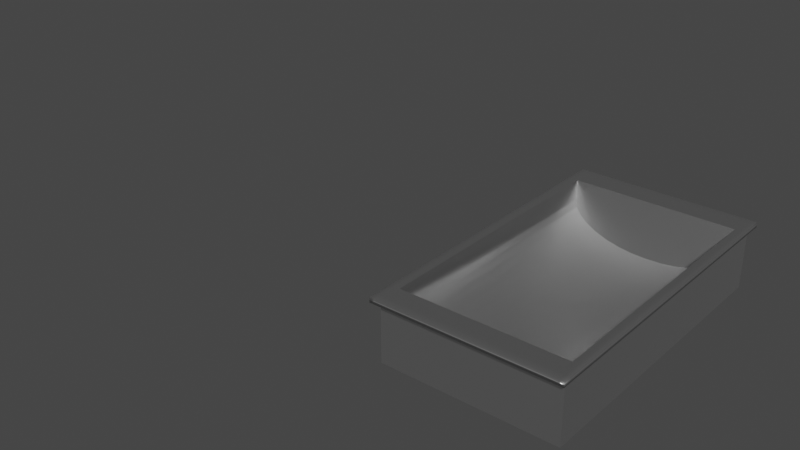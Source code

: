 # Source: food_bar_tray_1.blend  (saved by Blender 2.80.75; exported with 4.5.12 LTS)
import bpy
from mathutils import Matrix  # noqa: F401  (used for matrix-valued properties, if any)

bpy.ops.wm.read_factory_settings(use_empty=True)
scene = bpy.context.scene
scene.name = 'Scene'

# ---- collections
col_collection = bpy.data.collections.new('Collection'); scene.collection.children.link(col_collection)

# ---- materials (node trees are filled in below, after node groups)
mat_material_012 = bpy.data.materials.new('Material.012')
mat_material_012.alpha_threshold = 0.0
mat_material_012.use_transparent_shadow = False
mat_material_012.line_color = (0.0, 0.0, 0.0, 1.0)
mat_material_013 = bpy.data.materials.new('Material.013')
mat_material_013.alpha_threshold = 0.0
mat_material_013.use_transparent_shadow = False
mat_material_013.line_color = (0.0, 0.0, 0.0, 1.0)
mat_material_014 = bpy.data.materials.new('Material.014')
mat_material_014.alpha_threshold = 0.0
mat_material_014.use_transparent_shadow = False
mat_material_014.line_color = (0.0, 0.0, 0.0, 1.0)

# ---- material node trees
mat_material_012.use_nodes = True; mat_material_012.node_tree.nodes.clear()
_N = mat_material_012.node_tree.nodes; _L = mat_material_012.node_tree.links
n0 = _N.new('ShaderNodeOutputMaterial'); n0.name = 'Material Output'; n0.location = (300, 300)
n1 = _N.new('ShaderNodeBsdfPrincipled'); n1.name = 'Principled BSDF'; n1.location = (10, 300)
n1.distribution = 'GGX'
n1.subsurface_method = 'BURLEY'
n1.inputs[1].default_value = 1.0
n1.inputs[2].default_value = 0.4
n1.inputs[3].default_value = 1.45
n1.inputs[27].default_value = (0.0, 0.0, 0.0, 1.0)
n1.inputs[28].default_value = 1.0
_L.new(n1.outputs[0], n0.inputs[0])
n0.is_active_output = True
mat_material_013.use_nodes = True; mat_material_013.node_tree.nodes.clear()
_N = mat_material_013.node_tree.nodes; _L = mat_material_013.node_tree.links
n0 = _N.new('ShaderNodeOutputMaterial'); n0.name = 'Material Output'; n0.location = (300, 300)
n1 = _N.new('ShaderNodeBsdfPrincipled'); n1.name = 'Principled BSDF'; n1.location = (10, 300)
n1.distribution = 'GGX'
n1.subsurface_method = 'BURLEY'
n1.inputs[1].default_value = 1.0
n1.inputs[2].default_value = 0.4
n1.inputs[3].default_value = 1.45
n1.inputs[27].default_value = (0.0, 0.0, 0.0, 1.0)
n1.inputs[28].default_value = 1.0
_L.new(n1.outputs[0], n0.inputs[0])
n0.is_active_output = True
mat_material_014.use_nodes = True; mat_material_014.node_tree.nodes.clear()
_N = mat_material_014.node_tree.nodes; _L = mat_material_014.node_tree.links
n0 = _N.new('ShaderNodeOutputMaterial'); n0.name = 'Material Output'; n0.location = (300, 300)
n1 = _N.new('ShaderNodeBsdfPrincipled'); n1.name = 'Principled BSDF'; n1.location = (10, 300)
n1.distribution = 'GGX'
n1.subsurface_method = 'BURLEY'
n1.inputs[1].default_value = 1.0
n1.inputs[2].default_value = 0.4
n1.inputs[3].default_value = 1.45
n1.inputs[27].default_value = (0.0, 0.0, 0.0, 1.0)
n1.inputs[28].default_value = 1.0
_L.new(n1.outputs[0], n0.inputs[0])
n0.is_active_output = True

# ---- world
world_world = bpy.data.worlds.new('World'); scene.world = world_world
world_world.use_nodes = True; world_world.node_tree.nodes.clear()
_N = world_world.node_tree.nodes; _L = world_world.node_tree.links
n0 = _N.new('ShaderNodeOutputWorld'); n0.name = 'World Output'; n0.location = (300, 300)
n1 = _N.new('ShaderNodeBackground'); n1.name = 'Background'; n1.location = (10, 300)
n1.inputs[0].default_value = (0.05088, 0.05088, 0.05088, 1.0)
_L.new(n1.outputs[0], n0.inputs[0])
n0.is_active_output = True
world_world.color = (0.05088, 0.05088, 0.05088)
world_world.use_sun_shadow = False
world_world.sun_shadow_jitter_overblur = 0.0

# ---- meshes
me_cube_009 = bpy.data.meshes.new('Cube.009')
me_cube_009.from_pydata([(-1.2, 1.306, 0.5573), (0.5762, 1.312, 0.5573), (0.5762, 2.867, 0.5573), (0.5762, 1.312, 0.5573), (0.5762, 1.312, 0.5573), (0.5762, 1.312, 0.5573), (0.5762, 3.369, -0.09601), (0.5762, 5.089, 0.5479), (-1.2, 3.527, 0.5573), (0.688, 5.36, 0.4051), (0.688, 5.308, 0.5573), (0.5762, 3.534, 0.5573), (0.688, 0.8417, 0.5573), (0.688, 0.8417, -1.443), (0.688, -1.158, 0.5573), (0.688, -1.158, -1.443), (-1.312, 0.8417, 0.5573), (-1.312, 0.8417, -1.443), (-1.312, -1.158, 0.5573), (-1.312, -1.158, -1.443), (-1.2, 0.7806, -0.09601), (0.5762, 0.7806, -0.09601), (-1.2, 0.7626, -0.3221), (0.5762, 0.7626, -0.3221), (-1.2, 0.7091, -0.5396), (0.5762, 0.7091, -0.5396), (-1.2, 0.6224, -0.74), (0.5762, 0.6224, -0.74), (-1.2, 0.5056, -0.9156), (0.5762, 0.5056, -0.9156), (-1.2, 0.3633, -1.06), (0.5762, 0.3633, -1.06), (-1.2, 0.201, -1.167), (0.5762, 0.201, -1.167), (-1.2, 0.02485, -1.233), (0.5762, 0.02485, -1.233), (-1.2, -0.1583, -1.255), (0.5762, -0.1583, -1.255), (-1.2, -0.3415, -1.233), (0.5762, -0.3415, -1.233), (-1.2, -0.5177, -1.167), (0.5762, -0.5177, -1.167), (-1.2, -0.68, -1.06), (0.5762, -0.68, -1.06), (-1.2, -0.8223, -0.9156), (0.5762, -0.8223, -0.9156), (-1.2, -0.9391, -0.74), (0.5762, -0.9391, -0.74), (-1.2, -1.026, -0.5396), (0.5762, -1.026, -0.5396), (-1.2, -1.079, -0.3221), (0.5762, -1.079, -0.3221), (-1.2, -1.097, -0.09601), (0.5762, -1.097, -0.09601), (-1.2, -1.079, 0.1301), (0.5762, -1.079, 0.1301), (-1.2, -1.026, 0.3475), (0.5762, -1.026, 0.3475), (-1.2, -0.9391, 0.5479), (0.5762, -0.9391, 0.5479), (-1.2, 0.6224, 0.5479), (0.5762, 0.6224, 0.5479), (-1.2, 0.7091, 0.3475), (0.5762, 0.7091, 0.3475), (-1.2, 0.7626, 0.1301), (0.5762, 0.7626, 0.1301), (-1.2, -1.026, 0.5573), (-1.2, -0.9391, 0.5573), (-1.2, -0.9328, 0.5573), (-1.2, 0.6161, 0.5573), (-1.2, 0.6224, 0.5573), (0.5762, 0.7626, 0.5573), (0.5762, 0.7806, 0.5573), (-1.2, 0.7091, 0.5573), (-1.2, 0.7626, 0.5573), (-1.2, 0.7806, 0.5573), (-1.2, -1.097, 0.5573), (-1.2, -1.079, 0.5573), (0.5762, -1.097, 0.5573), (0.5762, -1.079, 0.5573), (0.5762, -1.026, 0.5573), (0.5762, 0.7091, 0.5573), (0.5762, -0.9391, 0.5573), (0.5762, -0.9328, 0.5573), (0.5762, 0.6161, 0.5573), (0.5762, 0.6224, 0.5573), (0.688, 0.8417, 0.4051), (0.688, -1.158, 0.4051), (-1.312, 0.8417, 0.4051), (-1.312, -1.158, 0.4051), (0.7452, 0.8417, 0.5573), (0.7452, -1.158, 0.5573), (0.7452, 0.8417, 0.4051), (0.7452, -1.158, 0.4051), (0.688, -1.207, 0.5573), (-1.312, -1.207, 0.5573), (0.688, -1.207, 0.4051), (-1.312, -1.207, 0.4051), (0.7452, -1.207, 0.5573), (0.7452, -1.207, 0.4051), (-1.369, 0.8417, 0.5573), (-1.369, -1.158, 0.5573), (-1.369, 0.8417, 0.4051), (-1.369, -1.158, 0.4051), (-1.369, -1.207, 0.5573), (-1.369, -1.207, 0.4051), (0.688, 0.8932, 0.5573), (-1.312, 0.8932, 0.5573), (0.688, 0.8932, 0.4051), (-1.312, 0.8932, 0.4051), (0.7452, 0.8932, 0.5573), (0.7452, 0.8932, 0.4051), (-1.369, 0.8932, 0.5573), (-1.369, 0.8932, 0.4051), (0.5762, 0.7091, -0.5396), (0.5762, 0.6224, -0.74), (0.5762, 0.5056, -0.9156), (0.5762, 0.3633, -1.06), (0.5762, 0.201, -1.167), (0.5762, 0.02485, -1.233), (0.5762, -0.1583, -1.255), (0.5762, -0.3415, -1.233), (0.5762, -0.5177, -1.167), (0.5762, -0.68, -1.06), (0.5762, -0.8223, -0.9156), (0.5762, -0.9391, -0.74), (0.5762, -1.097, -0.09601), (0.5762, -1.079, 0.1301), (0.5762, -1.026, 0.3475), (0.5762, -0.9391, 0.5479), (0.5762, 0.6224, 0.5479), (0.5762, 0.7091, 0.3475), (0.5762, 0.7806, -0.09601), (0.5762, 0.7626, 0.1301), (0.5762, -0.9328, 0.5573), (0.5762, 0.6161, 0.5573), (0.5762, 0.7626, -0.3221), (0.5762, -1.026, -0.5396), (0.5762, -1.079, -0.3221), (0.688, 0.8417, 0.5573), (0.688, -1.158, 0.5573), (-1.312, 0.8417, 0.5573), (0.5762, 0.7806, 0.5573), (-1.2, 0.7806, 0.5573), (-1.2, 0.7626, 0.5573), (-1.2, -1.026, 0.5573), (-1.2, -0.9391, 0.5573), (-1.2, -0.9328, 0.5573), (-1.2, 0.6161, 0.5573), (-1.2, 0.6224, 0.5573), (0.5762, 0.7626, 0.5573), (-1.2, 0.7091, 0.5573), (-1.312, -1.158, 0.5573), (-1.2, -1.097, 0.5573), (-1.2, -1.079, 0.5573), (0.5762, -1.097, 0.5573), (0.5762, -1.079, 0.5573), (0.5762, -1.026, 0.5573), (0.5762, 0.7091, 0.5573), (0.5762, -0.9391, 0.5573), (0.5762, -0.9328, 0.5573), (0.5762, 0.6161, 0.5573), (0.5762, 0.6224, 0.5573), (0.5762, 0.7091, -0.5396), (0.5762, 0.6224, -0.74), (0.5762, 0.5056, -0.9156), (0.5762, 0.3633, -1.06), (0.5762, 0.201, -1.167), (0.5762, 0.02485, -1.233), (0.5762, -0.1583, -1.255), (0.5762, -0.3415, -1.233), (0.5762, -0.5177, -1.167), (0.5762, -0.68, -1.06), (0.5762, -0.8223, -0.9156), (0.5762, -0.9391, -0.74), (0.5762, -1.097, -0.09601), (0.5762, -1.079, 0.1301), (0.5762, -1.026, 0.3475), (0.5762, -0.9391, 0.5479), (0.5762, 0.6224, 0.5479), (0.5762, 0.7091, 0.3475), (0.5762, 0.7806, -0.09601), (0.5762, 0.7626, 0.1301), (0.5762, -0.9328, 0.5573), (0.5762, 0.6161, 0.5573), (0.5762, 0.7626, -0.3221), (0.5762, -1.026, -0.5396), (0.5762, -1.079, -0.3221), (0.688, 0.8417, 0.5573), (0.688, -1.158, 0.5573), (-1.312, 0.8417, 0.5573), (0.5762, 0.7806, 0.5573), (-1.2, 0.7806, 0.5573), (-1.2, 0.7626, 0.5573), (-1.2, -1.026, 0.5573), (-1.2, -0.9391, 0.5573), (-1.2, -0.9328, 0.5573), (-1.2, 0.6161, 0.5573), (-1.2, 0.6224, 0.5573), (0.5762, 0.7626, 0.5573), (-1.2, 0.7091, 0.5573), (-1.312, -1.158, 0.5573), (-1.2, -1.097, 0.5573), (-1.2, -1.079, 0.5573), (0.5762, -1.097, 0.5573), (0.5762, -1.079, 0.5573), (0.5762, -1.026, 0.5573), (0.5762, 0.7091, 0.5573), (0.5762, -0.9391, 0.5573), (0.5762, -0.9328, 0.5573), (0.5762, 0.6161, 0.5573), (0.5762, 0.6224, 0.5573), (0.5762, 0.7091, -0.5396), (0.5762, 0.6224, -0.74), (0.5762, 0.5056, -0.9156), (0.5762, 0.3633, -1.06), (0.5762, 0.201, -1.167), (0.5762, 0.02485, -1.233), (0.5762, -0.1583, -1.255), (0.5762, -0.3415, -1.233), (0.5762, -0.5177, -1.167), (0.5762, -0.68, -1.06), (0.5762, -0.8223, -0.9156), (0.5762, -0.9391, -0.74), (0.5762, -1.097, -0.09601), (0.5762, -1.079, 0.1301), (0.5762, -1.026, 0.3475), (0.5762, -0.9391, 0.5479), (0.5762, 0.6224, 0.5479), (0.5762, 0.7091, 0.3475), (0.5762, 0.7806, -0.09601), (0.5762, 0.7626, 0.1301), (0.5762, -0.9328, 0.5573), (0.5762, 0.6161, 0.5573), (0.5762, 0.7626, -0.3221), (0.5762, -1.026, -0.5396), (0.5762, -1.079, -0.3221)], [(3, 1), (5, 4)], [(76, 18, 14, 78), (81, 85, 162, 158), (18, 16, 100, 101), (95, 18, 101, 104), (17, 13, 15, 19), (87, 86, 92, 93), (92, 86, 108, 111), (20, 22, 23, 21), (22, 24, 25, 23), (48, 50, 51, 49), (50, 52, 53, 51), (61, 84, 85), (83, 59, 82), (69, 60, 70), (58, 68, 67), (59, 57, 80, 82), (75, 20, 21, 72), (66, 56, 58, 67), (21, 65, 71, 72), (60, 62, 73, 70), (53, 52, 76, 78), (63, 61, 85, 81), (76, 52, 54, 77), (55, 53, 78, 79), (73, 62, 64, 74), (65, 63, 81, 71), (77, 54, 56, 66), (57, 55, 79, 80), (64, 20, 75, 74), (61, 63, 131, 130), (38, 36, 34, 32, 30, 28, 26, 24, 22, 20, 64, 62, 60, 69, 68, 58, 56, 54, 52, 50, 48, 46, 44, 42, 40), (24, 26, 27, 25), (26, 28, 29, 27), (28, 30, 31, 29), (30, 32, 33, 31), (32, 34, 35, 33), (34, 36, 37, 35), (36, 38, 39, 37), (38, 40, 41, 39), (40, 42, 43, 41), (42, 44, 45, 43), (44, 46, 47, 45), (46, 48, 49, 47), (17, 88, 86, 13), (13, 86, 87, 15), (19, 89, 88, 17), (15, 87, 89, 19), (92, 90, 91, 93), (91, 14, 94, 98), (100, 16, 107, 112), (12, 14, 91, 90), (96, 94, 95, 97), (94, 96, 99, 98), (93, 91, 98, 99), (87, 93, 99, 96), (14, 18, 95, 94), (89, 87, 96, 97), (101, 103, 105, 104), (103, 101, 100, 102), (88, 89, 103, 102), (89, 97, 105, 103), (88, 102, 113, 109), (97, 95, 104, 105), (109, 107, 106, 108), (108, 106, 110, 111), (107, 109, 113, 112), (12, 90, 110, 106), (86, 88, 109, 108), (16, 12, 106, 107), (90, 92, 111, 110), (102, 100, 112, 113), (119, 120, 169, 168), (37, 39, 121, 120), (55, 57, 128, 127), (45, 47, 125, 124), (53, 55, 127, 126), (31, 33, 118, 117), (65, 21, 132, 133), (47, 49, 137, 125), (49, 51, 138, 137), (25, 27, 115, 114), (21, 23, 136, 132), (33, 35, 119, 118), (23, 25, 114, 136), (41, 43, 123, 122), (84, 61, 130, 135), (27, 29, 116, 115), (57, 59, 129, 128), (35, 37, 120, 119), (39, 41, 122, 121), (63, 65, 133, 131), (59, 83, 134, 129), (83, 84, 135, 134), (43, 45, 124, 123), (29, 31, 117, 116), (51, 53, 126, 138), (149, 151, 200, 198), (162, 161, 210, 211), (125, 137, 186, 174), (72, 71, 150, 142), (120, 121, 170, 169), (74, 75, 143, 144), (12, 16, 141, 139), (129, 134, 183, 178), (70, 73, 151, 149), (122, 123, 172, 171), (138, 126, 175, 187), (73, 74, 144, 151), (123, 124, 173, 172), (137, 138, 187, 186), (16, 18, 152, 141), (124, 125, 174, 173), (77, 66, 145, 154), (78, 14, 140, 155), (135, 130, 179, 184), (18, 76, 153, 152), (126, 127, 176, 175), (127, 128, 177, 176), (76, 77, 154, 153), (128, 129, 178, 177), (130, 131, 180, 179), (79, 78, 155, 156), (133, 132, 181, 182), (114, 115, 164, 163), (80, 79, 156, 157), (134, 135, 184, 183), (66, 67, 146, 145), (115, 116, 165, 164), (71, 81, 158, 150), (121, 122, 171, 170), (67, 68, 147, 146), (116, 117, 166, 165), (82, 80, 157, 159), (132, 136, 185, 181), (68, 69, 148, 147), (117, 118, 167, 166), (83, 82, 159, 160), (75, 72, 142, 143), (136, 114, 163, 185), (69, 70, 149, 148), (118, 119, 168, 167), (84, 83, 160, 161), (14, 12, 139, 140), (85, 84, 161, 162), (131, 133, 182, 180), (204, 189, 188, 190, 201, 202, 203, 194, 195, 196, 197, 198, 200, 193, 192, 191, 199, 207, 211, 210, 209, 208, 206, 205), (233, 228, 229, 231, 230, 234, 212, 213, 214, 215, 216, 217, 218, 219, 220, 221, 222, 223, 235, 236, 224, 225, 226, 227, 232), (179, 180, 229, 228), (154, 145, 194, 203), (151, 144, 193, 200), (182, 181, 230, 231), (163, 164, 213, 212), (141, 152, 201, 190), (183, 184, 233, 232), (164, 165, 214, 213), (152, 153, 202, 201), (170, 171, 220, 219), (165, 166, 215, 214), (153, 154, 203, 202), (181, 185, 234, 230), (140, 139, 188, 189), (166, 167, 216, 215), (156, 155, 204, 205), (185, 163, 212, 234), (139, 141, 190, 188), (167, 168, 217, 216), (157, 156, 205, 206), (180, 182, 231, 229), (143, 142, 191, 192), (168, 169, 218, 217), (150, 158, 207, 199), (174, 186, 235, 223), (144, 143, 192, 193), (169, 170, 219, 218), (159, 157, 206, 208), (178, 183, 232, 227), (145, 146, 195, 194), (171, 172, 221, 220), (160, 159, 208, 209), (187, 175, 224, 236), (146, 147, 196, 195), (172, 173, 222, 221), (161, 160, 209, 210), (186, 187, 236, 235), (147, 148, 197, 196), (173, 174, 223, 222), (158, 162, 211, 207), (184, 179, 228, 233), (148, 149, 198, 197), (175, 176, 225, 224), (155, 140, 189, 204), (176, 177, 226, 225), (142, 150, 199, 191), (177, 178, 227, 226)])
me_cube_009.polygons.foreach_set('use_smooth', [1, 1, 1, 1, 0, 1, 1, 1, 1, 1, 1, 1, 1, 1, 1, 1, 1, 1, 1, 1, 1, 1, 1, 1, 1, 1, 1, 1, 1, 1, 1, 1, 1, 1, 1, 1, 1, 1, 1, 1, 1, 1, 1, 0, 0, 0, 0, 0, 1, 1, 1, 1, 1, 0, 0, 1, 1, 1, 1, 1, 1, 1, 1, 1, 1, 1, 1, 1, 1, 1, 1, 1, 1, 1, 1, 1, 1, 1, 1, 1, 1, 1, 1, 1, 1, 1, 1, 1, 1, 1, 1, 1, 1, 1, 1, 1, 1, 1, 1, 1, 1, 1, 1, 1, 1, 1, 1, 1, 1, 1, 1, 1, 1, 1, 1, 1, 1, 1, 1, 1, 1, 1, 1, 1, 1, 1, 1, 1, 1, 1, 1, 1, 1, 1, 1, 1, 1, 1, 1, 1, 1, 1, 1, 1, 1, 1, 1, 1, 1, 1, 1, 1, 1, 1, 1, 1, 1, 1, 1, 1, 1, 1, 1, 1, 1, 1, 1, 1, 1, 1, 1, 1, 1, 1, 1, 1, 1, 1, 1, 1, 1, 1, 1, 1, 1, 1, 1, 1, 1, 1, 1, 1, 1, 1])
me_cube_009.polygons.foreach_set('material_index', [2, 2, 2, 2, 2, 2, 2, 2, 2, 2, 2, 2, 2, 2, 2, 2, 2, 2, 2, 2, 2, 2, 2, 2, 2, 2, 2, 2, 2, 2, 2, 2, 2, 2, 2, 2, 2, 2, 2, 2, 2, 2, 2, 2, 2, 2, 2, 2, 2, 2, 2, 2, 2, 2, 2, 2, 2, 2, 2, 2, 2, 2, 2, 2, 2, 2, 2, 2, 2, 2, 2, 2, 2, 2, 2, 2, 2, 2, 2, 2, 2, 2, 2, 2, 2, 2, 2, 2, 2, 2, 2, 2, 2, 2, 2, 2, 2, 2, 2, 2, 2, 2, 2, 2, 2, 2, 2, 2, 2, 2, 2, 2, 2, 2, 2, 2, 2, 2, 2, 2, 2, 2, 2, 2, 2, 2, 2, 2, 2, 2, 2, 2, 2, 2, 2, 2, 2, 2, 2, 2, 2, 2, 2, 2, 2, 2, 2, 2, 2, 2, 2, 2, 2, 2, 2, 2, 2, 2, 2, 2, 2, 2, 2, 2, 2, 2, 2, 2, 2, 2, 2, 2, 2, 2, 2, 2, 2, 2, 2, 2, 2, 2, 2, 2, 2, 2, 2, 2, 2, 2, 2, 2, 2, 2])
_uv = me_cube_009.uv_layers.new(name='UVMap')
_uv.uv.foreach_set('vector', [0.861, 0.7424, 0.875, 0.75, 0.625, 0.75, 0.639, 0.7424, 0.1582, 0.4717, 0.1167, 0.4496, 0.1167, 0.4496, 0.1582, 0.4717, 0.875, 0.75, 0.875, 0.5, 0.875, 0.5, 0.875, 0.75, 0.875, 0.75, 0.875, 0.75, 0.875, 0.75, 0.875, 0.75, 0.125, 0.5, 0.375, 0.5, 0.375, 0.75, 0.125, 0.75, 0.606, 0.75, 0.606, 0.5, 0.606, 0.5, 0.606, 0.75, 0.606, 0.5, 0.606, 0.5, 0.606, 0.5, 0.606, 0.5, 1.0, 0.5, 0.9688, 0.5, 0.9688, 1.0, 1.0, 1.0, 0.9688, 0.5, 0.9375, 0.5, 0.9375, 1.0, 0.9688, 1.0, 0.5625, 0.5, 0.5312, 0.5, 0.5312, 1.0, 0.5625, 1.0, 0.5312, 0.5, 0.5, 0.5, 0.5, 1.0, 0.5312, 1.0, 0.1167, 0.4496, 0.1147, 0.448, 0.1167, 0.4496, 0.1147, 0.05205, 0.1167, 0.05045, 0.1167, 0.05045, 0.6147, 0.448, 0.6167, 0.4496, 0.6167, 0.4496, 0.6167, 0.05045, 0.6147, 0.05205, 0.6167, 0.05045, 0.1167, 0.05045, 0.1582, 0.02827, 0.1582, 0.02827, 0.1167, 0.05045, 1.0, 0.5, 1.0, 0.5, 1.0, 1.0, 1.0, 1.0, 0.6582, 0.02827, 0.6582, 0.02827, 0.6167, 0.05045, 0.6167, 0.05045, 0.25, 0.49, 0.2032, 0.4854, 0.2032, 0.4854, 0.25, 0.49, 0.6167, 0.4496, 0.6582, 0.4717, 0.6582, 0.4717, 0.6167, 0.4496, 0.5, 1.0, 0.5, 0.5, 0.5, 0.5, 0.5, 1.0, 0.1582, 0.4717, 0.1167, 0.4496, 0.1167, 0.4496, 0.1582, 0.4717, 0.75, 0.01, 0.75, 0.01, 0.7032, 0.01461, 0.7032, 0.01461, 0.2032, 0.01461, 0.25, 0.01, 0.25, 0.01, 0.2032, 0.01461, 0.6582, 0.4717, 0.6582, 0.4717, 0.7032, 0.4854, 0.7032, 0.4854, 0.2032, 0.4854, 0.1582, 0.4717, 0.1582, 0.4717, 0.2032, 0.4854, 0.7032, 0.01461, 0.7032, 0.01461, 0.6582, 0.02827, 0.6582, 0.02827, 0.1582, 0.02827, 0.2032, 0.01461, 0.2032, 0.01461, 0.1582, 0.02827, 0.7032, 0.4854, 0.75, 0.49, 0.75, 0.49, 0.7032, 0.4854, 0.1167, 0.4496, 0.1582, 0.4717, 0.1582, 0.4717, 0.1167, 0.4496, 0.9854, 0.2032, 0.99, 0.25, 0.9854, 0.2968, 0.9717, 0.3418, 0.9496, 0.3833, 0.9197, 0.4197, 0.8833, 0.4496, 0.8418, 0.4717, 0.7032, 0.4854, 0.75, 0.49, 0.7032, 0.4854, 0.8418, 0.4717, 0.8833, 0.4496, 0.8853, 0.448, 0.8853, 0.05205, 0.8833, 0.05045, 0.8418, 0.02827, 0.7968, 0.01461, 0.75, 0.01, 0.7968, 0.01461, 0.8418, 0.02827, 0.8833, 0.05045, 0.9197, 0.08029, 0.9496, 0.1167, 0.9717, 0.1582, 0.9375, 0.5, 0.9062, 0.5, 0.9062, 1.0, 0.9375, 1.0, 0.9062, 0.5, 0.875, 0.5, 0.875, 1.0, 0.9062, 1.0, 0.875, 0.5, 0.8438, 0.5, 0.8438, 1.0, 0.875, 1.0, 0.8438, 0.5, 0.8125, 0.5, 0.8125, 1.0, 0.8438, 1.0, 0.8125, 0.5, 0.7812, 0.5, 0.7812, 1.0, 0.8125, 1.0, 0.7812, 0.5, 0.75, 0.5, 0.75, 1.0, 0.7812, 1.0, 0.75, 0.5, 0.7188, 0.5, 0.7188, 1.0, 0.75, 1.0, 0.7188, 0.5, 0.6875, 0.5, 0.6875, 1.0, 0.7188, 1.0, 0.6875, 0.5, 0.6562, 0.5, 0.6562, 1.0, 0.6875, 1.0, 0.6562, 0.5, 0.625, 0.5, 0.625, 1.0, 0.6562, 1.0, 0.625, 0.5, 0.5938, 0.5, 0.5938, 1.0, 0.625, 1.0, 0.5938, 0.5, 0.5625, 0.5, 0.5625, 1.0, 0.5938, 1.0, 0.375, 0.25, 0.606, 0.25, 0.606, 0.5, 0.375, 0.5, 0.375, 0.5, 0.606, 0.5, 0.606, 0.75, 0.375, 0.75, 0.375, 0.0, 0.606, 0.0, 0.606, 0.25, 0.375, 0.25, 0.375, 0.75, 0.606, 0.75, 0.606, 1.0, 0.375, 1.0, 0.606, 0.5, 0.625, 0.5, 0.625, 0.75, 0.606, 0.75, 0.625, 0.75, 0.625, 0.75, 0.625, 0.75, 0.625, 0.75, 0.875, 0.5, 0.875, 0.5, 0.875, 0.5, 0.875, 0.5, 0.625, 0.5, 0.625, 0.75, 0.625, 0.75, 0.625, 0.5, 0.606, 0.75, 0.625, 0.75, 0.625, 1.0, 0.606, 1.0, 0.625, 0.75, 0.606, 0.75, 0.606, 0.75, 0.625, 0.75, 0.606, 0.75, 0.625, 0.75, 0.625, 0.75, 0.606, 0.75, 0.606, 0.75, 0.606, 0.75, 0.606, 0.75, 0.606, 0.75, 0.625, 0.75, 0.875, 0.75, 0.875, 0.75, 0.625, 0.75, 0.606, 1.0, 0.606, 0.75, 0.606, 0.75, 0.606, 1.0, 0.625, 0.0, 0.606, 0.0, 0.606, 0.0, 0.625, 0.0, 0.606, 0.0, 0.625, 0.0, 0.625, 0.25, 0.606, 0.25, 0.606, 0.25, 0.606, 0.0, 0.606, 0.0, 0.606, 0.25, 0.606, 1.0, 0.606, 1.0, 0.606, 1.0, 0.606, 1.0, 0.606, 0.25, 0.606, 0.25, 0.606, 0.25, 0.606, 0.25, 0.606, 1.0, 0.625, 1.0, 0.625, 1.0, 0.606, 1.0, 0.606, 0.25, 0.625, 0.25, 0.625, 0.5, 0.606, 0.5, 0.606, 0.5, 0.625, 0.5, 0.625, 0.5, 0.606, 0.5, 0.625, 0.25, 0.606, 0.25, 0.606, 0.25, 0.625, 0.25, 0.625, 0.5, 0.625, 0.5, 0.625, 0.5, 0.625, 0.5, 0.606, 0.5, 0.606, 0.25, 0.606, 0.25, 0.606, 0.5, 0.875, 0.5, 0.625, 0.5, 0.625, 0.5, 0.875, 0.5, 0.625, 0.5, 0.606, 0.5, 0.606, 0.5, 0.625, 0.5, 0.606, 0.25, 0.625, 0.25, 0.625, 0.25, 0.606, 0.25, 0.7812, 1.0, 0.75, 1.0, 0.75, 1.0, 0.7812, 1.0, 0.75, 1.0, 0.7188, 1.0, 0.7188, 1.0, 0.75, 1.0, 0.2032, 0.01461, 0.1582, 0.02827, 0.1582, 0.02827, 0.2032, 0.01461, 0.625, 1.0, 0.5938, 1.0, 0.5938, 1.0, 0.625, 1.0, 0.25, 0.01, 0.2032, 0.01461, 0.2032, 0.01461, 0.25, 0.01, 0.8438, 1.0, 0.8125, 1.0, 0.8125, 1.0, 0.8438, 1.0, 0.2032, 0.4854, 0.25, 0.49, 0.25, 0.49, 0.2032, 0.4854, 0.5938, 1.0, 0.5625, 1.0, 0.5625, 1.0, 0.5938, 1.0, 0.5625, 1.0, 0.5312, 1.0, 0.5312, 1.0, 0.5625, 1.0, 0.9375, 1.0, 0.9062, 1.0, 0.9062, 1.0, 0.9375, 1.0, 1.0, 1.0, 0.9688, 1.0, 0.9688, 1.0, 1.0, 1.0, 0.8125, 1.0, 0.7812, 1.0, 0.7812, 1.0, 0.8125, 1.0, 0.9688, 1.0, 0.9375, 1.0, 0.9375, 1.0, 0.9688, 1.0, 0.6875, 1.0, 0.6562, 1.0, 0.6562, 1.0, 0.6875, 1.0, 0.1147, 0.448, 0.1167, 0.4496, 0.1167, 0.4496, 0.1147, 0.448, 0.9062, 1.0, 0.875, 1.0, 0.875, 1.0, 0.9062, 1.0, 0.1582, 0.02827, 0.1167, 0.05045, 0.1167, 0.05045, 0.1582, 0.02827, 0.7812, 1.0, 0.75, 1.0, 0.75, 1.0, 0.7812, 1.0, 0.7188, 1.0, 0.6875, 1.0, 0.6875, 1.0, 0.7188, 1.0, 0.1582, 0.4717, 0.2032, 0.4854, 0.2032, 0.4854, 0.1582, 0.4717, 0.1167, 0.05045, 0.1147, 0.05205, 0.1147, 0.05205, 0.1167, 0.05045, 0.639, 0.7218, 0.639, 0.5282, 0.639, 0.5282, 0.639, 0.7218, 0.6562, 1.0, 0.625, 1.0, 0.625, 1.0, 0.6562, 1.0, 0.875, 1.0, 0.8438, 1.0, 0.8438, 1.0, 0.875, 1.0, 0.5312, 1.0, 0.5, 1.0, 0.5, 1.0, 0.5312, 1.0, 0.6167, 0.4496, 0.6582, 0.4717, 0.6582, 0.4717, 0.6167, 0.4496, 0.1167, 0.4496, 0.1147, 0.448, 0.1147, 0.448, 0.1167, 0.4496, 0.5938, 1.0, 0.5625, 1.0, 0.5625, 1.0, 0.5938, 1.0, 0.25, 0.49, 0.2032, 0.4854, 0.2032, 0.4854, 0.25, 0.49, 0.75, 1.0, 0.7188, 1.0, 0.7188, 1.0, 0.75, 1.0, 0.7032, 0.4854, 0.75, 0.49, 0.75, 0.49, 0.7032, 0.4854, 0.625, 0.5, 0.875, 0.5, 0.875, 0.5, 0.625, 0.5, 0.1167, 0.05045, 0.1147, 0.05205, 0.1147, 0.05205, 0.1167, 0.05045, 0.6167, 0.4496, 0.6582, 0.4717, 0.6582, 0.4717, 0.6167, 0.4496, 0.6875, 1.0, 0.6562, 1.0, 0.6562, 1.0, 0.6875, 1.0, 0.5312, 1.0, 0.5, 1.0, 0.5, 1.0, 0.5312, 1.0, 0.6582, 0.4717, 0.7032, 0.4854, 0.7032, 0.4854, 0.6582, 0.4717, 0.6562, 1.0, 0.625, 1.0, 0.625, 1.0, 0.6562, 1.0, 0.5625, 1.0, 0.5312, 1.0, 0.5312, 1.0, 0.5625, 1.0, 0.875, 0.5, 0.875, 0.75, 0.875, 0.75, 0.875, 0.5, 0.625, 1.0, 0.5938, 1.0, 0.5938, 1.0, 0.625, 1.0, 0.7032, 0.01461, 0.6582, 0.02827, 0.6582, 0.02827, 0.7032, 0.01461, 0.639, 0.7424, 0.625, 0.75, 0.625, 0.75, 0.639, 0.7424, 0.1147, 0.448, 0.1167, 0.4496, 0.1167, 0.4496, 0.1147, 0.448, 0.875, 0.75, 0.861, 0.7424, 0.861, 0.7424, 0.875, 0.75, 0.25, 0.01, 0.2032, 0.01461, 0.2032, 0.01461, 0.25, 0.01, 0.2032, 0.01461, 0.1582, 0.02827, 0.1582, 0.02827, 0.2032, 0.01461, 0.75, 0.01, 0.7032, 0.01461, 0.7032, 0.01461, 0.75, 0.01, 0.1582, 0.02827, 0.1167, 0.05045, 0.1167, 0.05045, 0.1582, 0.02827, 0.1167, 0.4496, 0.1582, 0.4717, 0.1582, 0.4717, 0.1167, 0.4496, 0.2032, 0.01461, 0.25, 0.01, 0.25, 0.01, 0.2032, 0.01461, 0.2032, 0.4854, 0.25, 0.49, 0.25, 0.49, 0.2032, 0.4854, 0.9375, 1.0, 0.9062, 1.0, 0.9062, 1.0, 0.9375, 1.0, 0.1582, 0.02827, 0.2032, 0.01461, 0.2032, 0.01461, 0.1582, 0.02827, 0.639, 0.7218, 0.639, 0.5282, 0.639, 0.5282, 0.639, 0.7218, 0.6582, 0.02827, 0.6167, 0.05045, 0.6167, 0.05045, 0.6582, 0.02827, 0.9062, 1.0, 0.875, 1.0, 0.875, 1.0, 0.9062, 1.0, 0.2032, 0.4854, 0.1582, 0.4717, 0.1582, 0.4717, 0.2032, 0.4854, 0.7188, 1.0, 0.6875, 1.0, 0.6875, 1.0, 0.7188, 1.0, 0.6167, 0.05045, 0.6147, 0.05205, 0.6147, 0.05205, 0.6167, 0.05045, 0.875, 1.0, 0.8438, 1.0, 0.8438, 1.0, 0.875, 1.0, 0.1167, 0.05045, 0.1582, 0.02827, 0.1582, 0.02827, 0.1167, 0.05045, 1.0, 1.0, 0.9688, 1.0, 0.9688, 1.0, 1.0, 1.0, 0.8853, 0.05205, 0.8853, 0.448, 0.8853, 0.448, 0.8853, 0.05205, 0.8438, 1.0, 0.8125, 1.0, 0.8125, 1.0, 0.8438, 1.0, 0.1147, 0.05205, 0.1167, 0.05045, 0.1167, 0.05045, 0.1147, 0.05205, 1.0, 0.5, 1.0, 1.0, 1.0, 1.0, 1.0, 0.5, 0.9688, 1.0, 0.9375, 1.0, 0.9375, 1.0, 0.9688, 1.0, 0.6147, 0.448, 0.6167, 0.4496, 0.6167, 0.4496, 0.6147, 0.448, 0.8125, 1.0, 0.7812, 1.0, 0.7812, 1.0, 0.8125, 1.0, 0.639, 0.5282, 0.639, 0.7218, 0.639, 0.7218, 0.639, 0.5282, 0.625, 0.75, 0.625, 0.5, 0.625, 0.5, 0.625, 0.75, 0.1167, 0.4496, 0.1147, 0.448, 0.1147, 0.448, 0.1167, 0.4496, 0.1582, 0.4717, 0.2032, 0.4854, 0.2032, 0.4854, 0.1582, 0.4717, 0.639, 0.7424, 0.625, 0.75, 0.625, 0.5, 0.875, 0.5, 0.875, 0.75, 0.861, 0.7424, 0.861, 0.7401, 0.861, 0.7334, 0.861, 0.7226, 0.861, 0.7218, 0.861, 0.5282, 0.861, 0.5274, 0.861, 0.5166, 0.861, 0.5099, 0.861, 0.5076, 0.639, 0.5076, 0.639, 0.5099, 0.639, 0.5166, 0.639, 0.5274, 0.639, 0.5282, 0.639, 0.7218, 0.639, 0.7226, 0.639, 0.7334, 0.639, 0.7401, 0.1147, 0.448, 0.1167, 0.4496, 0.3418, 0.4717, 0.2968, 0.4854, 0.25, 0.49, 0.2968, 0.4854, 0.3418, 0.4717, 0.1167, 0.4496, 0.08029, 0.4197, 0.05045, 0.3833, 0.02827, 0.3418, 0.01461, 0.2968, 0.01, 0.25, 0.01461, 0.2032, 0.02827, 0.1582, 0.05045, 0.1167, 0.08029, 0.08029, 0.1167, 0.05045, 0.1582, 0.02827, 0.2032, 0.01461, 0.25, 0.01, 0.2032, 0.01461, 0.1582, 0.02827, 0.1167, 0.05045, 0.1147, 0.05205, 0.1167, 0.4496, 0.1582, 0.4717, 0.1582, 0.4717, 0.1167, 0.4496, 0.7032, 0.01461, 0.6582, 0.02827, 0.6582, 0.02827, 0.7032, 0.01461, 0.6582, 0.4717, 0.7032, 0.4854, 0.7032, 0.4854, 0.6582, 0.4717, 0.2032, 0.4854, 0.25, 0.49, 0.25, 0.49, 0.2032, 0.4854, 0.9375, 1.0, 0.9062, 1.0, 0.9062, 1.0, 0.9375, 1.0, 0.875, 0.5, 0.875, 0.75, 0.875, 0.75, 0.875, 0.5, 0.639, 0.7218, 0.639, 0.5282, 0.639, 0.5282, 0.639, 0.7218, 0.9062, 1.0, 0.875, 1.0, 0.875, 1.0, 0.9062, 1.0, 0.875, 0.75, 0.861, 0.7424, 0.861, 0.7424, 0.875, 0.75, 0.7188, 1.0, 0.6875, 1.0, 0.6875, 1.0, 0.7188, 1.0, 0.875, 1.0, 0.8438, 1.0, 0.8438, 1.0, 0.875, 1.0, 0.75, 0.01, 0.7032, 0.01461, 0.7032, 0.01461, 0.75, 0.01, 1.0, 1.0, 0.9688, 1.0, 0.9688, 1.0, 1.0, 1.0, 0.625, 0.75, 0.625, 0.5, 0.625, 0.5, 0.625, 0.75, 0.8438, 1.0, 0.8125, 1.0, 0.8125, 1.0, 0.8438, 1.0, 0.2032, 0.01461, 0.25, 0.01, 0.25, 0.01, 0.2032, 0.01461, 0.9688, 1.0, 0.9375, 1.0, 0.9375, 1.0, 0.9688, 1.0, 0.625, 0.5, 0.875, 0.5, 0.875, 0.5, 0.625, 0.5, 0.8125, 1.0, 0.7812, 1.0, 0.7812, 1.0, 0.8125, 1.0, 0.1582, 0.02827, 0.2032, 0.01461, 0.2032, 0.01461, 0.1582, 0.02827, 0.1582, 0.4717, 0.2032, 0.4854, 0.2032, 0.4854, 0.1582, 0.4717, 1.0, 0.5, 1.0, 1.0, 1.0, 1.0, 1.0, 0.5, 0.7812, 1.0, 0.75, 1.0, 0.75, 1.0, 0.7812, 1.0, 0.2032, 0.4854, 0.1582, 0.4717, 0.1582, 0.4717, 0.2032, 0.4854, 0.5938, 1.0, 0.5625, 1.0, 0.5625, 1.0, 0.5938, 1.0, 0.7032, 0.4854, 0.75, 0.49, 0.75, 0.49, 0.7032, 0.4854, 0.75, 1.0, 0.7188, 1.0, 0.7188, 1.0, 0.75, 1.0, 0.1167, 0.05045, 0.1582, 0.02827, 0.1582, 0.02827, 0.1167, 0.05045, 0.1167, 0.05045, 0.1147, 0.05205, 0.1147, 0.05205, 0.1167, 0.05045, 0.6582, 0.02827, 0.6167, 0.05045, 0.6167, 0.05045, 0.6582, 0.02827, 0.6875, 1.0, 0.6562, 1.0, 0.6562, 1.0, 0.6875, 1.0, 0.1147, 0.05205, 0.1167, 0.05045, 0.1167, 0.05045, 0.1147, 0.05205, 0.5312, 1.0, 0.5, 1.0, 0.5, 1.0, 0.5312, 1.0, 0.6167, 0.05045, 0.6147, 0.05205, 0.6147, 0.05205, 0.6167, 0.05045, 0.6562, 1.0, 0.625, 1.0, 0.625, 1.0, 0.6562, 1.0, 0.639, 0.5282, 0.639, 0.7218, 0.639, 0.7218, 0.639, 0.5282, 0.5625, 1.0, 0.5312, 1.0, 0.5312, 1.0, 0.5625, 1.0, 0.8853, 0.05205, 0.8853, 0.448, 0.8853, 0.448, 0.8853, 0.05205, 0.625, 1.0, 0.5938, 1.0, 0.5938, 1.0, 0.625, 1.0, 0.1582, 0.4717, 0.1167, 0.4496, 0.1167, 0.4496, 0.1582, 0.4717, 0.1147, 0.448, 0.1167, 0.4496, 0.1167, 0.4496, 0.1147, 0.448, 0.6147, 0.448, 0.6167, 0.4496, 0.6167, 0.4496, 0.6147, 0.448, 0.25, 0.01, 0.2032, 0.01461, 0.2032, 0.01461, 0.25, 0.01, 0.639, 0.7424, 0.625, 0.75, 0.625, 0.75, 0.639, 0.7424, 0.2032, 0.01461, 0.1582, 0.02827, 0.1582, 0.02827, 0.2032, 0.01461, 0.25, 0.49, 0.2032, 0.4854, 0.2032, 0.4854, 0.25, 0.49, 0.1582, 0.02827, 0.1167, 0.05045, 0.1167, 0.05045, 0.1582, 0.02827])
me_cube_009.materials.append(mat_material_012)
me_cube_009.materials.append(mat_material_013)
me_cube_009.materials.append(mat_material_014)
me_cube_009.use_remesh_preserve_volume = False
me_cube_009.use_remesh_preserve_attributes = False
me_cube_009.use_mirror_vertex_groups = False
me_cube_009.update()

# ---- objects
ob_trays = bpy.data.objects.new('trays', me_cube_009)

# ---- transforms, parenting, visibility, modifiers, constraints
ob_trays.location = (-5.294e-23, 1.776e-15, 0.0)
ob_trays.rotation_euler = (0.0, 0.0, 1.571)
ob_trays.scale = (0.2233, 0.127, 0.04761)
ob_trays.lock_rotations_4d = False
ob_trays.empty_display_type = 'ARROWS'
ob_trays.lineart.crease_threshold = 0.0

# ---- collection membership
col_collection.objects.link(ob_trays)

# ---- scene / render settings (as saved in the file)
scene.frame_start = 1; scene.frame_end = 250; scene.frame_set(112)
scene.render.engine = 'BLENDER_EEVEE_NEXT'
scene.cycles.samples = 128
scene.cycles.sampling_pattern = 'TABULATED_SOBOL'
scene.cycles.use_adaptive_sampling = False
scene.cycles.use_light_tree = False
scene.view_settings.view_transform = 'Filmic'
bpy.context.view_layer.update()

# ---- added for rendering (the .blend has no active camera and no usable light): camera, sun
cam_auto = bpy.data.cameras.new('AutoCamera')
cam_auto.lens = 50.0
cam_auto.sensor_width = 36.0
cam_auto.clip_end = 1000.0
ob_auto_camera = bpy.data.objects.new('AutoCamera', cam_auto)
scene.collection.objects.link(ob_auto_camera)
ob_auto_camera.location = (0.627297, -1.13869, 0.691638)
ob_auto_camera.rotation_euler = (1.09748, -7.21219e-08, 0.694738)
scene.camera = ob_auto_camera
light_auto_sun = bpy.data.lights.new('AutoSun', 'SUN')
light_auto_sun.energy = 3.0
light_auto_sun.angle = 0.0523599
ob_auto_sun = bpy.data.objects.new('AutoSun', light_auto_sun)
scene.collection.objects.link(ob_auto_sun)
ob_auto_sun.rotation_euler = (0.872665, 0.174533, 0.523599)
bpy.context.view_layer.update()
